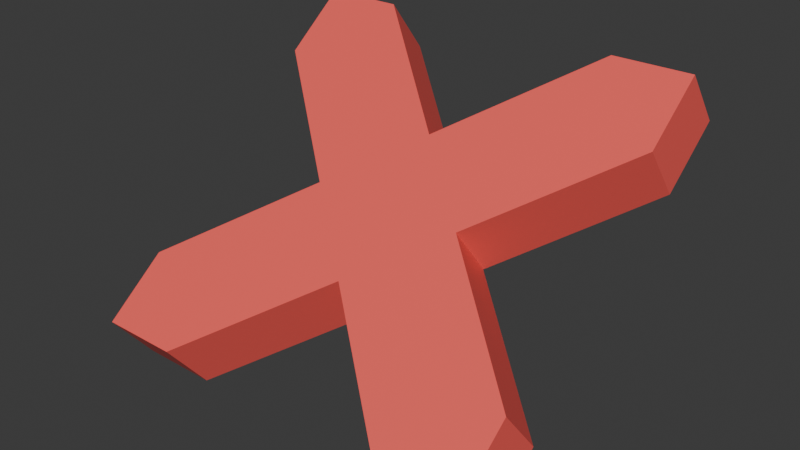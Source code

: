 # Source: girth_junku.blend  (saved by Blender 5.2.45; exported with 4.5.12 LTS)
import bpy
from mathutils import Matrix  # noqa: F401  (used for matrix-valued properties, if any)

bpy.ops.wm.read_factory_settings(use_empty=True)
scene = bpy.context.scene
scene.name = 'Scene'

# ---- collections
col_collection = bpy.data.collections.new('Collection'); scene.collection.children.link(col_collection)

# ---- materials (node trees are filled in below, after node groups)
mat_material = bpy.data.materials.new('Material')
mat_material.alpha_threshold = 0.0
mat_material.use_backface_culling_lightprobe_volume = False
mat_material.roughness = 0.5
mat_material.line_color = (0.0, 0.0, 0.0, 1.0)

# ---- material node trees
mat_material.use_nodes = True; mat_material.node_tree.nodes.clear()
_N = mat_material.node_tree.nodes; _L = mat_material.node_tree.links
n0 = _N.new('ShaderNodeOutputMaterial'); n0.name = 'Material Output'; n0.location = (200, 100)
n1 = _N.new('ShaderNodeBsdfPrincipled'); n1.name = 'Principled BSDF'; n1.location = (-200, 100)
n1.inputs[10].default_value = 0.005
n2 = _N.new('ShaderNodeVertexColor'); n2.name = 'Color Attribute'; n2.location = (-390, 75)
_L.new(n1.outputs[0], n0.inputs[0])
_L.new(n2.outputs[0], n1.inputs[0])
n0.is_active_output = True

# ---- world
world_world = bpy.data.worlds.new('World'); scene.world = world_world
world_world.use_nodes = True; world_world.node_tree.nodes.clear()
_N = world_world.node_tree.nodes; _L = world_world.node_tree.links
n0 = _N.new('ShaderNodeOutputWorld'); n0.name = 'World Output'; n0.location = (200, 100)
n1 = _N.new('ShaderNodeBackground'); n1.name = 'Background'; n1.location = (-200, 100)
n1.inputs[0].default_value = (0.05088, 0.05088, 0.05088, 1.0)
_L.new(n1.outputs[0], n0.inputs[0])
n0.is_active_output = True
world_world.color = (0.05088, 0.05088, 0.05088)
world_world.sun_shadow_jitter_overblur = 0.0

# ---- meshes
me_cube = bpy.data.meshes.new('Cube')
me_cube.from_pydata([(1.0, 0.6833, 1.077), (1.0, 0.8915, 0.8111), (1.0, -0.8915, -0.1559), (1.0, -0.6833, -0.4217), (-1.0, 0.6833, 1.077), (-1.0, 0.8915, 0.8111), (-1.0, -0.8915, -0.1559), (-1.0, -0.6833, -0.4217), (0.0, -0.1041, 0.4606), (0.0, 0.1041, 0.1947), (-0.6098, -0.8915, -0.1559), (0.6098, -0.8915, -0.1559), (0.0, -0.4113, 0.22), (0.6098, 0.6833, 1.077), (-0.6098, 0.6833, 1.077), (0.0, 0.2032, 0.7011), (0.6098, -0.6833, -0.4217), (-0.6098, -0.6833, -0.4217), (0.0, -0.2032, -0.04582), (-0.6098, 0.8915, 0.8111), (0.6098, 0.8915, 0.8111), (0.0, 0.4113, 0.4352), (1.0, -0.5842, 0.08467), (1.0, 0.3761, 0.8365), (0.3902, -0.1041, 0.4606), (-1.0, -0.3761, -0.1812), (-1.0, 0.5842, 0.5706), (-0.3902, 0.1041, 0.1947), (-1.0, 0.3761, 0.8365), (-1.0, -0.5842, 0.08467), (-0.3902, -0.1041, 0.4606), (1.0, 0.5842, 0.5706), (1.0, -0.3761, -0.1812), (0.3902, 0.1041, 0.1947)], [], [(8, 30, 29, 6, 10, 12), (3, 2, 11, 16), (17, 10, 6, 7), (22, 24, 8, 12, 11, 2), (0, 13, 15, 8, 24, 23), (20, 13, 0, 1), (15, 14, 4, 28, 30, 8), (5, 4, 14, 19), (25, 27, 9, 18, 17, 7), (9, 33, 32, 3, 16, 18), (5, 19, 21, 9, 27, 26), (21, 20, 1, 31, 33, 9), (1, 0, 23, 31), (32, 22, 2, 3), (7, 6, 29, 25), (26, 28, 4, 5), (12, 10, 17, 18), (12, 18, 16, 11), (15, 13, 20, 21), (15, 21, 19, 14), (24, 22, 32, 33), (24, 33, 31, 23), (27, 25, 29, 30), (27, 30, 28, 26)])
_uv = me_cube.uv_layers.new(name='UVMap')
_uv.uv.foreach_set('vector', [0.75, 0.625, 0.7988, 0.625, 0.875, 0.7012, 0.875, 0.75, 0.8262, 0.75, 0.75, 0.6738, 0.375, 0.0, 0.625, 0.0, 0.625, 0.04878, 0.375, 0.04878, 0.375, 0.2012, 0.625, 0.2012, 0.625, 0.25, 0.375, 0.25, 0.625, 0.7012, 0.7012, 0.625, 0.75, 0.625, 0.75, 0.6738, 0.7119, 0.75, 0.625, 0.75, 0.625, 0.5, 0.7119, 0.5, 0.75, 0.5762, 0.75, 0.625, 0.7012, 0.625, 0.625, 0.5869, 0.375, 0.4512, 0.625, 0.4512, 0.625, 0.5, 0.375, 0.5, 0.75, 0.5762, 0.8262, 0.5, 0.875, 0.5, 0.875, 0.5869, 0.7988, 0.625, 0.75, 0.625, 0.375, 0.25, 0.625, 0.25, 0.625, 0.2988, 0.375, 0.2988, 0.125, 0.7012, 0.2012, 0.625, 0.25, 0.625, 0.25, 0.6738, 0.1738, 0.75, 0.125, 0.75, 0.25, 0.625, 0.2988, 0.625, 0.375, 0.7012, 0.375, 0.75, 0.2881, 0.75, 0.25, 0.6738, 0.125, 0.5, 0.1738, 0.5, 0.25, 0.5762, 0.25, 0.625, 0.2012, 0.625, 0.125, 0.5869, 0.25, 0.5762, 0.2881, 0.5, 0.375, 0.5, 0.375, 0.5869, 0.2988, 0.625, 0.25, 0.625, 0.375, 0.75, 0.625, 0.75, 0.625, 0.7988, 0.375, 0.7988, 0.375, 0.9512, 0.625, 0.9512, 0.625, 1.0, 0.375, 1.0, 0.375, 0.5, 0.625, 0.5, 0.625, 0.5488, 0.375, 0.5488, 0.375, 0.7012, 0.625, 0.7012, 0.625, 0.75, 0.375, 0.75, 0.75, 0.6738, 0.625, 0.2012, 0.1738, 0.75, 0.25, 0.6738, 0.75, 0.6738, 0.25, 0.6738, 0.375, 0.04878, 0.7119, 0.75, 0.75, 0.5762, 0.625, 0.4512, 0.2881, 0.5, 0.25, 0.5762, 0.75, 0.5762, 0.25, 0.5762, 0.375, 0.2988, 0.8262, 0.5, 0.7012, 0.625, 0.625, 0.9512, 0.375, 0.7012, 0.2988, 0.625, 0.7012, 0.625, 0.2988, 0.625, 0.375, 0.7988, 0.625, 0.5869, 0.2012, 0.625, 0.375, 0.5488, 0.875, 0.7012, 0.7988, 0.625, 0.2012, 0.625, 0.7988, 0.625, 0.625, 0.7012, 0.125, 0.5869])
_ca = me_cube.color_attributes.new('Attribute', 'BYTE_COLOR', 'CORNER')
_ca.data.foreach_set('color', [1.0, 0.1195, 0.1022, 1.0, 1.0, 0.1195, 0.1022, 1.0, 1.0, 0.1195, 0.1022, 1.0, 1.0, 0.1195, 0.1022, 1.0, 1.0, 0.1195, 0.1022, 1.0, 1.0, 0.1195, 0.1022, 1.0, 1.0, 0.1195, 0.1022, 1.0, 1.0, 0.1195, 0.1022, 1.0, 1.0, 0.1195, 0.1022, 1.0, 1.0, 0.1195, 0.1022, 1.0, 1.0, 0.1195, 0.1022, 1.0, 1.0, 0.1195, 0.1022, 1.0, 1.0, 0.1195, 0.1022, 1.0, 1.0, 0.1195, 0.1022, 1.0, 1.0, 0.1195, 0.1022, 1.0, 1.0, 0.1195, 0.1022, 1.0, 1.0, 0.1195, 0.1022, 1.0, 1.0, 0.1195, 0.1022, 1.0, 1.0, 0.1195, 0.1022, 1.0, 1.0, 0.1195, 0.1022, 1.0, 1.0, 0.1195, 0.1022, 1.0, 1.0, 0.1195, 0.1022, 1.0, 1.0, 0.1195, 0.1022, 1.0, 1.0, 0.1195, 0.1022, 1.0, 1.0, 0.1195, 0.1022, 1.0, 1.0, 0.1195, 0.1022, 1.0, 1.0, 0.1195, 0.1022, 1.0, 1.0, 0.1195, 0.1022, 1.0, 1.0, 0.1195, 0.1022, 1.0, 1.0, 0.1195, 0.1022, 1.0, 1.0, 0.1195, 0.1022, 1.0, 1.0, 0.1195, 0.1022, 1.0, 1.0, 0.1195, 0.1022, 1.0, 1.0, 0.1195, 0.1022, 1.0, 1.0, 0.1195, 0.1022, 1.0, 1.0, 0.1195, 0.1022, 1.0, 1.0, 0.1195, 0.1022, 1.0, 1.0, 0.1195, 0.1022, 1.0, 1.0, 0.1195, 0.1022, 1.0, 1.0, 0.1195, 0.1022, 1.0, 1.0, 0.1195, 0.1022, 1.0, 1.0, 0.1195, 0.1022, 1.0, 1.0, 0.1195, 0.1022, 1.0, 1.0, 0.1195, 0.1022, 1.0, 1.0, 0.1195, 0.1022, 1.0, 1.0, 0.1195, 0.1022, 1.0, 1.0, 0.1195, 0.1022, 1.0, 1.0, 0.1195, 0.1022, 1.0, 1.0, 0.1195, 0.1022, 1.0, 1.0, 0.1195, 0.1022, 1.0, 1.0, 0.1195, 0.1022, 1.0, 1.0, 0.1195, 0.1022, 1.0, 1.0, 0.1195, 0.1022, 1.0, 1.0, 0.1195, 0.1022, 1.0, 1.0, 0.1195, 0.1022, 1.0, 1.0, 0.1195, 0.1022, 1.0, 1.0, 0.1195, 0.1022, 1.0, 1.0, 0.1195, 0.1022, 1.0, 1.0, 0.1195, 0.1022, 1.0, 1.0, 0.1195, 0.1022, 1.0, 1.0, 0.1195, 0.1022, 1.0, 1.0, 0.1195, 0.1022, 1.0, 1.0, 0.1195, 0.1022, 1.0, 1.0, 0.1195, 0.1022, 1.0, 1.0, 0.1195, 0.1022, 1.0, 1.0, 0.1195, 0.1022, 1.0, 1.0, 0.1195, 0.1022, 1.0, 1.0, 0.1195, 0.1022, 1.0, 1.0, 0.1195, 0.1022, 1.0, 1.0, 0.1195, 0.1022, 1.0, 1.0, 0.1195, 0.1022, 1.0, 1.0, 0.1195, 0.1022, 1.0, 1.0, 0.1195, 0.1022, 1.0, 1.0, 0.1195, 0.1022, 1.0, 1.0, 0.1195, 0.1022, 1.0, 1.0, 0.1195, 0.1022, 1.0, 1.0, 0.1195, 0.1022, 1.0, 1.0, 0.1195, 0.1022, 1.0, 1.0, 0.1195, 0.1022, 1.0, 1.0, 0.1195, 0.1022, 1.0, 1.0, 0.1195, 0.1022, 1.0, 1.0, 0.1195, 0.1022, 1.0, 1.0, 0.1195, 0.1022, 1.0, 1.0, 0.1195, 0.1022, 1.0, 1.0, 0.1195, 0.1022, 1.0, 1.0, 0.1195, 0.1022, 1.0, 1.0, 0.1195, 0.1022, 1.0, 1.0, 0.1195, 0.1022, 1.0, 1.0, 0.1195, 0.1022, 1.0, 1.0, 0.1195, 0.1022, 1.0, 1.0, 0.1195, 0.1022, 1.0, 1.0, 0.1195, 0.1022, 1.0, 1.0, 0.1195, 0.1022, 1.0, 1.0, 0.1195, 0.1022, 1.0, 1.0, 0.1195, 0.1022, 1.0, 1.0, 0.1195, 0.1022, 1.0, 1.0, 0.1195, 0.1022, 1.0, 1.0, 0.1195, 0.1022, 1.0, 1.0, 0.1195, 0.1022, 1.0, 1.0, 0.1195, 0.1022, 1.0, 1.0, 0.1195, 0.1022, 1.0, 1.0, 0.1195, 0.1022, 1.0, 1.0, 0.1195, 0.1022, 1.0, 1.0, 0.1195, 0.1022, 1.0, 1.0, 0.1195, 0.1022, 1.0, 1.0, 0.1195, 0.1022, 1.0, 1.0, 0.1195, 0.1022, 1.0, 1.0, 0.1195, 0.1022, 1.0, 1.0, 0.1195, 0.1022, 1.0, 1.0, 0.1195, 0.1022, 1.0, 1.0, 0.1195, 0.1022, 1.0, 1.0, 0.1195, 0.1022, 1.0])
me_cube.materials.append(mat_material)
me_cube.use_mirror_vertex_groups = False
me_cube.update()

# ---- objects
ob_cube = bpy.data.objects.new('Cube', me_cube)

# ---- transforms, parenting, visibility, modifiers, constraints
ob_cube.location = (0.0, 0.0, 0.0)
ob_cube.lock_rotations_4d = False
ob_cube.empty_display_type = 'ARROWS'
ob_cube.lineart.crease_threshold = 0.0

# ---- collection membership
col_collection.objects.link(ob_cube)

# ---- scene / render settings (as saved in the file)
scene.frame_start = 1; scene.frame_end = 250; scene.frame_set(1)
scene.render.engine = 'BLENDER_EEVEE_NEXT'
scene.render.bake_bias = 0.0
scene.render.bake_samples = 0
scene.render.compositor_device = 'GPU'
scene.eevee.use_volume_custom_range = False
scene.eevee.fast_gi_thickness_near = 0.1
scene.eevee.fast_gi_thickness_far = 0.0
scene.eevee.ray_tracing_options.screen_trace_thickness = 0.1
bpy.context.view_layer.update()

# ---- added for rendering (the .blend has no active camera and no usable light): camera, sun
cam_auto = bpy.data.cameras.new('AutoCamera')
cam_auto.lens = 50.0
cam_auto.sensor_width = 36.0
cam_auto.clip_end = 1000.0
ob_auto_camera = bpy.data.objects.new('AutoCamera', cam_auto)
scene.collection.objects.link(ob_auto_camera)
ob_auto_camera.location = (2.84046, -3.40855, 2.60001)
ob_auto_camera.rotation_euler = (1.09748, -7.21219e-08, 0.694738)
scene.camera = ob_auto_camera
light_auto_sun = bpy.data.lights.new('AutoSun', 'SUN')
light_auto_sun.energy = 3.0
light_auto_sun.angle = 0.0523599
ob_auto_sun = bpy.data.objects.new('AutoSun', light_auto_sun)
scene.collection.objects.link(ob_auto_sun)
ob_auto_sun.rotation_euler = (0.872665, 0.174533, 0.523599)
bpy.context.view_layer.update()
